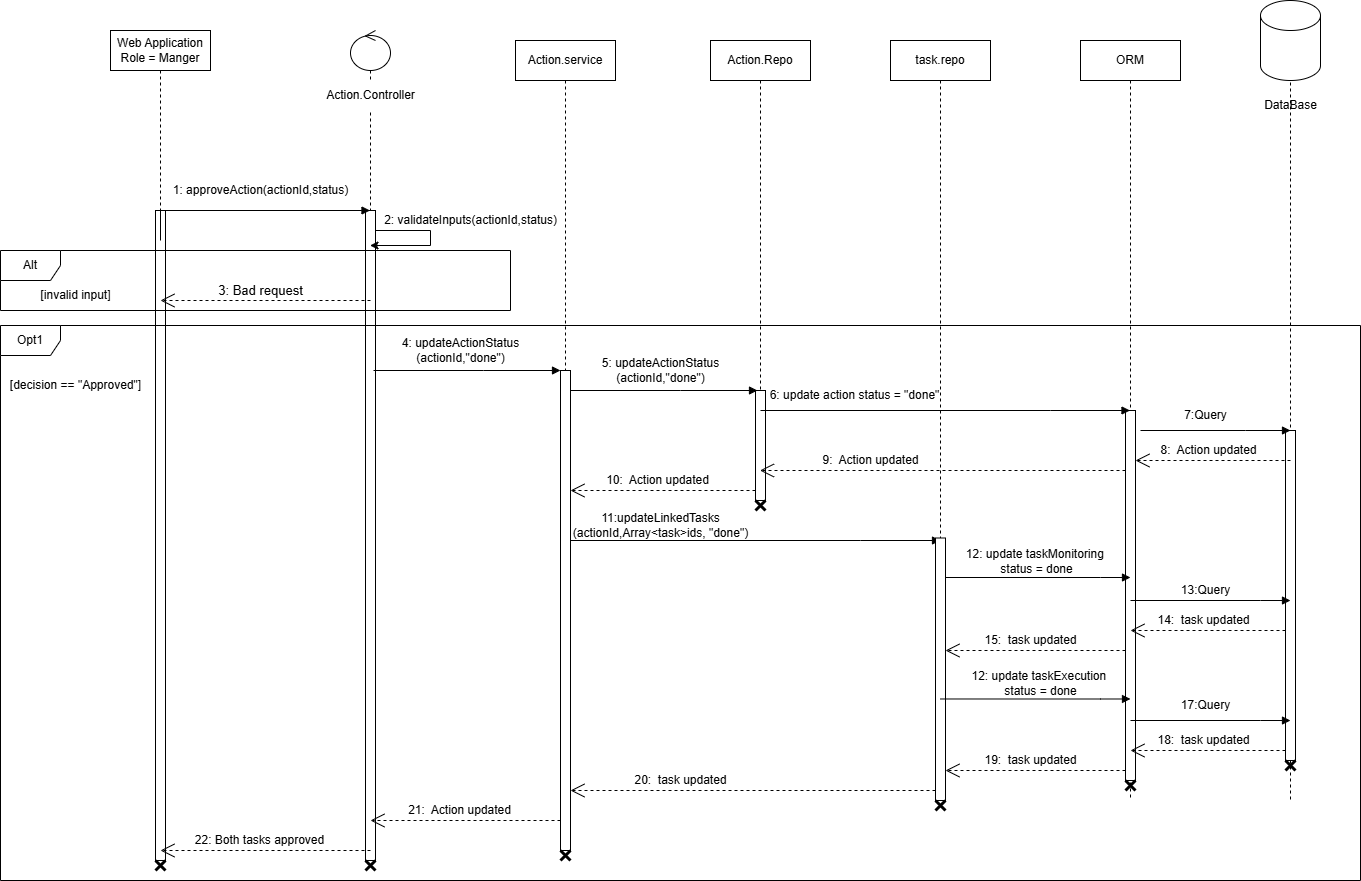

The diagram above was exported from draw.io. Its source (the exported page's mxGraphModel, read from the mxfile embedded in the PNG):
<mxGraphModel dx="2299" dy="1951" grid="0" gridSize="10" guides="1" tooltips="1" connect="1" arrows="1" fold="1" page="1" pageScale="1" pageWidth="850" pageHeight="1100" math="0" shadow="0">
  <root>
    <mxCell id="0" />
    <mxCell id="1" parent="0" />
    <mxCell id="Zmypywiq-oizlZ9erYt7-1" value="Web Application&lt;div&gt;Role = Manger&lt;/div&gt;" style="shape=umlLifeline;perimeter=lifelinePerimeter;whiteSpace=wrap;html=1;container=1;dropTarget=0;collapsible=0;recursiveResize=0;outlineConnect=0;portConstraint=eastwest;newEdgeStyle={&quot;curved&quot;:0,&quot;rounded&quot;:0};" vertex="1" parent="1">
      <mxGeometry x="20" y="-150" width="100" height="830" as="geometry" />
    </mxCell>
    <mxCell id="Zmypywiq-oizlZ9erYt7-18" value="" style="html=1;points=[[0,0,0,0,5],[0,1,0,0,-5],[1,0,0,0,5],[1,1,0,0,-5]];perimeter=orthogonalPerimeter;outlineConnect=0;targetShapes=umlLifeline;portConstraint=eastwest;newEdgeStyle={&quot;curved&quot;:0,&quot;rounded&quot;:0};" vertex="1" parent="Zmypywiq-oizlZ9erYt7-1">
      <mxGeometry x="45" y="180" width="10" height="650" as="geometry" />
    </mxCell>
    <mxCell id="Zmypywiq-oizlZ9erYt7-3" value="" style="shape=umlLifeline;perimeter=lifelinePerimeter;whiteSpace=wrap;html=1;container=1;dropTarget=0;collapsible=0;recursiveResize=0;outlineConnect=0;portConstraint=eastwest;newEdgeStyle={&quot;curved&quot;:0,&quot;rounded&quot;:0};participant=umlControl;size=40;" vertex="1" parent="1">
      <mxGeometry x="260" y="-150" width="40" height="830" as="geometry" />
    </mxCell>
    <mxCell id="Zmypywiq-oizlZ9erYt7-19" value="" style="html=1;points=[[0,0,0,0,5],[0,1,0,0,-5],[1,0,0,0,5],[1,1,0,0,-5]];perimeter=orthogonalPerimeter;outlineConnect=0;targetShapes=umlLifeline;portConstraint=eastwest;newEdgeStyle={&quot;curved&quot;:0,&quot;rounded&quot;:0};" vertex="1" parent="Zmypywiq-oizlZ9erYt7-3">
      <mxGeometry x="15" y="180" width="10" height="650" as="geometry" />
    </mxCell>
    <mxCell id="Zmypywiq-oizlZ9erYt7-22" value="" style="endArrow=classic;html=1;rounded=0;" edge="1" parent="Zmypywiq-oizlZ9erYt7-3" source="Zmypywiq-oizlZ9erYt7-19" target="Zmypywiq-oizlZ9erYt7-3">
      <mxGeometry width="50" height="50" relative="1" as="geometry">
        <mxPoint x="140" y="200" as="sourcePoint" />
        <mxPoint x="190" y="150" as="targetPoint" />
        <Array as="points">
          <mxPoint x="80" y="200" />
          <mxPoint x="80" y="215" />
        </Array>
      </mxGeometry>
    </mxCell>
    <mxCell id="Zmypywiq-oizlZ9erYt7-4" value="Action.service" style="shape=umlLifeline;perimeter=lifelinePerimeter;whiteSpace=wrap;html=1;container=1;dropTarget=0;collapsible=0;recursiveResize=0;outlineConnect=0;portConstraint=eastwest;newEdgeStyle={&quot;curved&quot;:0,&quot;rounded&quot;:0};" vertex="1" parent="1">
      <mxGeometry x="425" y="-140" width="100" height="350" as="geometry" />
    </mxCell>
    <mxCell id="Zmypywiq-oizlZ9erYt7-5" value="Action.Controller" style="text;html=1;align=center;verticalAlign=middle;resizable=0;points=[];autosize=1;strokeColor=none;fillColor=default;" vertex="1" parent="1">
      <mxGeometry x="225" y="-100" width="110" height="30" as="geometry" />
    </mxCell>
    <mxCell id="Zmypywiq-oizlZ9erYt7-6" value="Action.Repo" style="shape=umlLifeline;perimeter=lifelinePerimeter;whiteSpace=wrap;html=1;container=1;dropTarget=0;collapsible=0;recursiveResize=0;outlineConnect=0;portConstraint=eastwest;newEdgeStyle={&quot;curved&quot;:0,&quot;rounded&quot;:0};" vertex="1" parent="1">
      <mxGeometry x="620" y="-140" width="100" height="460" as="geometry" />
    </mxCell>
    <mxCell id="Zmypywiq-oizlZ9erYt7-28" value="" style="html=1;points=[[0,0,0,0,5],[0,1,0,0,-5],[1,0,0,0,5],[1,1,0,0,-5]];perimeter=orthogonalPerimeter;outlineConnect=0;targetShapes=umlLifeline;portConstraint=eastwest;newEdgeStyle={&quot;curved&quot;:0,&quot;rounded&quot;:0};" vertex="1" parent="Zmypywiq-oizlZ9erYt7-6">
      <mxGeometry x="45" y="350" width="10" height="110" as="geometry" />
    </mxCell>
    <mxCell id="Zmypywiq-oizlZ9erYt7-8" value="task.repo" style="shape=umlLifeline;perimeter=lifelinePerimeter;whiteSpace=wrap;html=1;container=1;dropTarget=0;collapsible=0;recursiveResize=0;outlineConnect=0;portConstraint=eastwest;newEdgeStyle={&quot;curved&quot;:0,&quot;rounded&quot;:0};" vertex="1" parent="1">
      <mxGeometry x="800" y="-140" width="100" height="710" as="geometry" />
    </mxCell>
    <mxCell id="Zmypywiq-oizlZ9erYt7-9" value="ORM" style="shape=umlLifeline;perimeter=lifelinePerimeter;whiteSpace=wrap;html=1;container=1;dropTarget=0;collapsible=0;recursiveResize=0;outlineConnect=0;portConstraint=eastwest;newEdgeStyle={&quot;curved&quot;:0,&quot;rounded&quot;:0};" vertex="1" parent="1">
      <mxGeometry x="990" y="-140" width="100" height="760" as="geometry" />
    </mxCell>
    <mxCell id="Zmypywiq-oizlZ9erYt7-31" value="" style="html=1;points=[[0,0,0,0,5],[0,1,0,0,-5],[1,0,0,0,5],[1,1,0,0,-5]];perimeter=orthogonalPerimeter;outlineConnect=0;targetShapes=umlLifeline;portConstraint=eastwest;newEdgeStyle={&quot;curved&quot;:0,&quot;rounded&quot;:0};" vertex="1" parent="Zmypywiq-oizlZ9erYt7-9">
      <mxGeometry x="45" y="370" width="10" height="370" as="geometry" />
    </mxCell>
    <mxCell id="Zmypywiq-oizlZ9erYt7-11" value="DataBase" style="text;html=1;align=center;verticalAlign=middle;resizable=0;points=[];autosize=1;strokeColor=none;fillColor=default;" vertex="1" parent="1">
      <mxGeometry x="1160" y="-90" width="80" height="30" as="geometry" />
    </mxCell>
    <mxCell id="Zmypywiq-oizlZ9erYt7-12" value="" style="endArrow=block;endFill=1;html=1;edgeStyle=orthogonalEdgeStyle;align=left;verticalAlign=top;rounded=0;" edge="1" parent="1" target="Zmypywiq-oizlZ9erYt7-3">
      <mxGeometry x="-1" relative="1" as="geometry">
        <mxPoint x="70" y="60" as="sourcePoint" />
        <mxPoint x="355" y="60" as="targetPoint" />
        <Array as="points">
          <mxPoint x="70" y="30" />
        </Array>
      </mxGeometry>
    </mxCell>
    <mxCell id="Zmypywiq-oizlZ9erYt7-13" value="1: approveAction(actionId,status)" style="text;html=1;align=center;verticalAlign=middle;resizable=0;points=[];autosize=1;strokeColor=none;fillColor=none;" vertex="1" parent="1">
      <mxGeometry x="70" y="-5" width="200" height="30" as="geometry" />
    </mxCell>
    <mxCell id="Zmypywiq-oizlZ9erYt7-14" value="&lt;font style=&quot;font-size: 12px;&quot;&gt;22: Both tasks approved&lt;/font&gt;" style="endArrow=open;endSize=12;dashed=1;html=1;rounded=0;fontSize=10;" edge="1" parent="1">
      <mxGeometry x="0.0596" y="-10" width="160" relative="1" as="geometry">
        <mxPoint x="280" y="670" as="sourcePoint" />
        <mxPoint x="70" y="670" as="targetPoint" />
        <mxPoint as="offset" />
      </mxGeometry>
    </mxCell>
    <mxCell id="Zmypywiq-oizlZ9erYt7-15" value="" style="endArrow=block;endFill=1;html=1;edgeStyle=orthogonalEdgeStyle;align=left;verticalAlign=top;rounded=0;" edge="1" parent="1">
      <mxGeometry x="-1" relative="1" as="geometry">
        <mxPoint x="283" y="190" as="sourcePoint" />
        <mxPoint x="470" y="190" as="targetPoint" />
        <Array as="points">
          <mxPoint x="393" y="190" />
          <mxPoint x="393" y="190" />
        </Array>
      </mxGeometry>
    </mxCell>
    <mxCell id="Zmypywiq-oizlZ9erYt7-16" value="4: updateActionStatus&lt;div&gt;(actionId,&quot;done&quot;)&lt;/div&gt;" style="text;html=1;align=center;verticalAlign=middle;resizable=0;points=[];autosize=1;strokeColor=none;fillColor=none;" vertex="1" parent="1">
      <mxGeometry x="300" y="150" width="140" height="40" as="geometry" />
    </mxCell>
    <mxCell id="Zmypywiq-oizlZ9erYt7-23" value="2: validateInputs(actionId,status)" style="text;html=1;align=center;verticalAlign=middle;resizable=0;points=[];autosize=1;strokeColor=none;fillColor=none;" vertex="1" parent="1">
      <mxGeometry x="280" y="25" width="200" height="30" as="geometry" />
    </mxCell>
    <mxCell id="Zmypywiq-oizlZ9erYt7-24" value="Alt" style="shape=umlFrame;whiteSpace=wrap;html=1;pointerEvents=0;" vertex="1" parent="1">
      <mxGeometry x="-90" y="70" width="510" height="60" as="geometry" />
    </mxCell>
    <mxCell id="Zmypywiq-oizlZ9erYt7-25" value="&lt;font style=&quot;font-size: 13px;&quot;&gt;3: Bad request&lt;/font&gt;" style="endArrow=open;endSize=12;dashed=1;html=1;rounded=0;" edge="1" parent="1">
      <mxGeometry x="0.0476" y="-10" width="160" relative="1" as="geometry">
        <mxPoint x="280" y="120" as="sourcePoint" />
        <mxPoint x="70" y="120" as="targetPoint" />
        <mxPoint as="offset" />
      </mxGeometry>
    </mxCell>
    <mxCell id="Zmypywiq-oizlZ9erYt7-26" value="[invalid input]" style="text;html=1;align=center;verticalAlign=middle;resizable=0;points=[];autosize=1;strokeColor=none;fillColor=none;" vertex="1" parent="1">
      <mxGeometry x="-60" y="100" width="90" height="30" as="geometry" />
    </mxCell>
    <mxCell id="Zmypywiq-oizlZ9erYt7-27" value="" style="html=1;points=[[0,0,0,0,5],[0,1,0,0,-5],[1,0,0,0,5],[1,1,0,0,-5]];perimeter=orthogonalPerimeter;outlineConnect=0;targetShapes=umlLifeline;portConstraint=eastwest;newEdgeStyle={&quot;curved&quot;:0,&quot;rounded&quot;:0};" vertex="1" parent="1">
      <mxGeometry x="470" y="190" width="10" height="480" as="geometry" />
    </mxCell>
    <mxCell id="Zmypywiq-oizlZ9erYt7-29" value="" style="endArrow=block;endFill=1;html=1;edgeStyle=orthogonalEdgeStyle;align=left;verticalAlign=top;rounded=0;" edge="1" parent="1">
      <mxGeometry x="-1" relative="1" as="geometry">
        <mxPoint x="480" y="210" as="sourcePoint" />
        <mxPoint x="667" y="210" as="targetPoint" />
        <Array as="points">
          <mxPoint x="590" y="210" />
          <mxPoint x="590" y="210" />
        </Array>
      </mxGeometry>
    </mxCell>
    <mxCell id="Zmypywiq-oizlZ9erYt7-32" value="" style="endArrow=block;endFill=1;html=1;edgeStyle=orthogonalEdgeStyle;align=left;verticalAlign=top;rounded=0;" edge="1" parent="1" target="Zmypywiq-oizlZ9erYt7-9">
      <mxGeometry x="-1" relative="1" as="geometry">
        <mxPoint x="670" y="230" as="sourcePoint" />
        <mxPoint x="857" y="230" as="targetPoint" />
        <Array as="points">
          <mxPoint x="960" y="230" />
          <mxPoint x="960" y="230" />
        </Array>
      </mxGeometry>
    </mxCell>
    <mxCell id="Zmypywiq-oizlZ9erYt7-33" value="6: update action status = &quot;done&quot;" style="text;html=1;align=center;verticalAlign=middle;resizable=0;points=[];autosize=1;strokeColor=none;fillColor=none;" vertex="1" parent="1">
      <mxGeometry x="670" y="202" width="188" height="26" as="geometry" />
    </mxCell>
    <mxCell id="Zmypywiq-oizlZ9erYt7-35" value="" style="shape=umlLifeline;perimeter=lifelinePerimeter;whiteSpace=wrap;html=1;container=1;dropTarget=0;collapsible=0;recursiveResize=0;outlineConnect=0;portConstraint=eastwest;newEdgeStyle={&quot;curved&quot;:0,&quot;rounded&quot;:0};participant=umlActor;" vertex="1" parent="1">
      <mxGeometry x="1190" y="-150" width="20" height="770" as="geometry" />
    </mxCell>
    <mxCell id="Zmypywiq-oizlZ9erYt7-36" value="" style="html=1;points=[[0,0,0,0,5],[0,1,0,0,-5],[1,0,0,0,5],[1,1,0,0,-5]];perimeter=orthogonalPerimeter;outlineConnect=0;targetShapes=umlLifeline;portConstraint=eastwest;newEdgeStyle={&quot;curved&quot;:0,&quot;rounded&quot;:0};" vertex="1" parent="Zmypywiq-oizlZ9erYt7-35">
      <mxGeometry x="5" y="400" width="10" height="330" as="geometry" />
    </mxCell>
    <mxCell id="Zmypywiq-oizlZ9erYt7-64" value="" style="shape=umlDestroy;whiteSpace=wrap;html=1;strokeWidth=3;targetShapes=umlLifeline;" vertex="1" parent="Zmypywiq-oizlZ9erYt7-35">
      <mxGeometry x="5" y="730" width="10" height="10" as="geometry" />
    </mxCell>
    <mxCell id="Zmypywiq-oizlZ9erYt7-10" value="" style="shape=cylinder3;whiteSpace=wrap;html=1;boundedLbl=1;backgroundOutline=1;size=15;" vertex="1" parent="1">
      <mxGeometry x="1170" y="-180" width="60" height="80" as="geometry" />
    </mxCell>
    <mxCell id="Zmypywiq-oizlZ9erYt7-37" value="" style="endArrow=block;endFill=1;html=1;edgeStyle=orthogonalEdgeStyle;align=left;verticalAlign=top;rounded=0;" edge="1" parent="1">
      <mxGeometry x="-1" relative="1" as="geometry">
        <mxPoint x="1050" y="250" as="sourcePoint" />
        <mxPoint x="1200" y="250" as="targetPoint" />
        <Array as="points">
          <mxPoint x="1155" y="250" />
          <mxPoint x="1155" y="250" />
        </Array>
      </mxGeometry>
    </mxCell>
    <mxCell id="Zmypywiq-oizlZ9erYt7-38" value="7:Query" style="text;html=1;align=center;verticalAlign=middle;resizable=0;points=[];autosize=1;strokeColor=none;fillColor=none;" vertex="1" parent="1">
      <mxGeometry x="1080" y="220" width="70" height="30" as="geometry" />
    </mxCell>
    <mxCell id="Zmypywiq-oizlZ9erYt7-39" value="&lt;font style=&quot;font-size: 12px;&quot;&gt;8:&amp;nbsp; Action updated&lt;/font&gt;" style="endArrow=open;endSize=12;dashed=1;html=1;rounded=0;fontSize=10;" edge="1" parent="1">
      <mxGeometry x="0.0596" y="-10" width="160" relative="1" as="geometry">
        <mxPoint x="1200" y="280" as="sourcePoint" />
        <mxPoint x="1045" y="280.0000000000002" as="targetPoint" />
        <mxPoint as="offset" />
      </mxGeometry>
    </mxCell>
    <mxCell id="Zmypywiq-oizlZ9erYt7-40" value="&lt;span style=&quot;font-size: 12px;&quot;&gt;9:&amp;nbsp; Action updated&lt;/span&gt;" style="endArrow=open;endSize=12;dashed=1;html=1;rounded=0;fontSize=10;" edge="1" parent="1" target="Zmypywiq-oizlZ9erYt7-6">
      <mxGeometry x="0.3947" y="-10" width="160" relative="1" as="geometry">
        <mxPoint x="1035" y="290" as="sourcePoint" />
        <mxPoint x="880" y="290.0000000000002" as="targetPoint" />
        <mxPoint as="offset" />
      </mxGeometry>
    </mxCell>
    <mxCell id="Zmypywiq-oizlZ9erYt7-41" value="&lt;span style=&quot;font-size: 12px;&quot;&gt;10:&amp;nbsp; Action updated&lt;/span&gt;" style="endArrow=open;endSize=12;dashed=1;html=1;rounded=0;fontSize=10;" edge="1" parent="1" target="Zmypywiq-oizlZ9erYt7-27">
      <mxGeometry x="0.0596" y="-10" width="160" relative="1" as="geometry">
        <mxPoint x="665" y="310" as="sourcePoint" />
        <mxPoint x="510" y="310.0000000000002" as="targetPoint" />
        <mxPoint as="offset" />
      </mxGeometry>
    </mxCell>
    <mxCell id="Zmypywiq-oizlZ9erYt7-42" value="5: updateActionStatus&lt;div&gt;(actionId,&quot;done&quot;)&lt;/div&gt;" style="text;html=1;align=center;verticalAlign=middle;resizable=0;points=[];autosize=1;strokeColor=none;fillColor=none;" vertex="1" parent="1">
      <mxGeometry x="500" y="170" width="140" height="40" as="geometry" />
    </mxCell>
    <mxCell id="Zmypywiq-oizlZ9erYt7-43" value="" style="endArrow=block;endFill=1;html=1;edgeStyle=orthogonalEdgeStyle;align=left;verticalAlign=top;rounded=0;" edge="1" parent="1">
      <mxGeometry x="-1" relative="1" as="geometry">
        <mxPoint x="480" y="360" as="sourcePoint" />
        <mxPoint x="850" y="360" as="targetPoint" />
        <Array as="points">
          <mxPoint x="770" y="360" />
          <mxPoint x="770" y="360" />
        </Array>
      </mxGeometry>
    </mxCell>
    <mxCell id="Zmypywiq-oizlZ9erYt7-44" value="11:updateLinkedTasks&lt;div&gt;(actionId,Array&amp;lt;task&amp;gt;ids, &quot;done&quot;)&lt;/div&gt;" style="text;html=1;align=center;verticalAlign=middle;resizable=0;points=[];autosize=1;strokeColor=none;fillColor=none;" vertex="1" parent="1">
      <mxGeometry x="470" y="325" width="200" height="40" as="geometry" />
    </mxCell>
    <mxCell id="Zmypywiq-oizlZ9erYt7-45" value="Opt1" style="shape=umlFrame;whiteSpace=wrap;html=1;pointerEvents=0;" vertex="1" parent="1">
      <mxGeometry x="-90" y="145" width="1360" height="555" as="geometry" />
    </mxCell>
    <mxCell id="Zmypywiq-oizlZ9erYt7-46" value="" style="endArrow=block;endFill=1;html=1;edgeStyle=orthogonalEdgeStyle;align=left;verticalAlign=top;rounded=0;" edge="1" parent="1">
      <mxGeometry x="-1" relative="1" as="geometry">
        <mxPoint x="850" y="397" as="sourcePoint" />
        <mxPoint x="1040" y="397" as="targetPoint" />
        <Array as="points">
          <mxPoint x="1010" y="396.83" />
          <mxPoint x="1010" y="396.83" />
        </Array>
      </mxGeometry>
    </mxCell>
    <mxCell id="Zmypywiq-oizlZ9erYt7-47" value="12: update taskMonitoring&amp;nbsp;&lt;div&gt;status = done&lt;/div&gt;" style="text;html=1;align=center;verticalAlign=middle;resizable=0;points=[];autosize=1;strokeColor=none;fillColor=none;" vertex="1" parent="1">
      <mxGeometry x="866" y="360" width="159" height="41" as="geometry" />
    </mxCell>
    <mxCell id="Zmypywiq-oizlZ9erYt7-48" value="" style="endArrow=block;endFill=1;html=1;edgeStyle=orthogonalEdgeStyle;align=left;verticalAlign=top;rounded=0;" edge="1" parent="1">
      <mxGeometry x="-1" relative="1" as="geometry">
        <mxPoint x="1040" y="420" as="sourcePoint" />
        <mxPoint x="1200" y="420.02000000000004" as="targetPoint" />
        <Array as="points">
          <mxPoint x="1170" y="419.85" />
          <mxPoint x="1170" y="419.85" />
        </Array>
      </mxGeometry>
    </mxCell>
    <mxCell id="Zmypywiq-oizlZ9erYt7-49" value="&lt;font style=&quot;font-size: 12px;&quot;&gt;14:&amp;nbsp; task updated&lt;/font&gt;" style="endArrow=open;endSize=12;dashed=1;html=1;rounded=0;fontSize=10;" edge="1" parent="1">
      <mxGeometry x="0.0596" y="-10" width="160" relative="1" as="geometry">
        <mxPoint x="1195" y="450" as="sourcePoint" />
        <mxPoint x="1040" y="450.0000000000002" as="targetPoint" />
        <mxPoint as="offset" />
      </mxGeometry>
    </mxCell>
    <mxCell id="Zmypywiq-oizlZ9erYt7-50" value="&lt;font style=&quot;font-size: 12px;&quot;&gt;15:&amp;nbsp; task updated&lt;/font&gt;" style="endArrow=open;endSize=12;dashed=1;html=1;rounded=0;fontSize=10;" edge="1" parent="1" target="Zmypywiq-oizlZ9erYt7-51">
      <mxGeometry x="0.0596" y="-10" width="160" relative="1" as="geometry">
        <mxPoint x="1035" y="470" as="sourcePoint" />
        <mxPoint x="880" y="470.0000000000002" as="targetPoint" />
        <mxPoint as="offset" />
      </mxGeometry>
    </mxCell>
    <mxCell id="Zmypywiq-oizlZ9erYt7-51" value="" style="html=1;points=[[0,0,0,0,5],[0,1,0,0,-5],[1,0,0,0,5],[1,1,0,0,-5]];perimeter=orthogonalPerimeter;outlineConnect=0;targetShapes=umlLifeline;portConstraint=eastwest;newEdgeStyle={&quot;curved&quot;:0,&quot;rounded&quot;:0};" vertex="1" parent="1">
      <mxGeometry x="845" y="357.5" width="10" height="262.5" as="geometry" />
    </mxCell>
    <mxCell id="Zmypywiq-oizlZ9erYt7-52" value="" style="endArrow=block;endFill=1;html=1;edgeStyle=orthogonalEdgeStyle;align=left;verticalAlign=top;rounded=0;" edge="1" parent="1">
      <mxGeometry x="-1" relative="1" as="geometry">
        <mxPoint x="850" y="518.48" as="sourcePoint" />
        <mxPoint x="1040" y="518.48" as="targetPoint" />
        <Array as="points">
          <mxPoint x="1010" y="518.3100000000001" />
          <mxPoint x="1010" y="518.3100000000001" />
        </Array>
      </mxGeometry>
    </mxCell>
    <mxCell id="Zmypywiq-oizlZ9erYt7-55" value="" style="endArrow=block;endFill=1;html=1;edgeStyle=orthogonalEdgeStyle;align=left;verticalAlign=top;rounded=0;" edge="1" parent="1">
      <mxGeometry x="-1" relative="1" as="geometry">
        <mxPoint x="1040" y="540" as="sourcePoint" />
        <mxPoint x="1200" y="540.02" as="targetPoint" />
        <Array as="points">
          <mxPoint x="1170" y="539.85" />
          <mxPoint x="1170" y="539.85" />
        </Array>
      </mxGeometry>
    </mxCell>
    <mxCell id="Zmypywiq-oizlZ9erYt7-56" value="&lt;font style=&quot;font-size: 12px;&quot;&gt;18:&amp;nbsp; task updated&lt;/font&gt;" style="endArrow=open;endSize=12;dashed=1;html=1;rounded=0;fontSize=10;" edge="1" parent="1">
      <mxGeometry x="0.0596" y="-10" width="160" relative="1" as="geometry">
        <mxPoint x="1195" y="570" as="sourcePoint" />
        <mxPoint x="1040" y="570.0000000000002" as="targetPoint" />
        <mxPoint as="offset" />
      </mxGeometry>
    </mxCell>
    <mxCell id="Zmypywiq-oizlZ9erYt7-57" value="&lt;font style=&quot;font-size: 12px;&quot;&gt;19:&amp;nbsp; task updated&lt;/font&gt;" style="endArrow=open;endSize=12;dashed=1;html=1;rounded=0;fontSize=10;" edge="1" parent="1" target="Zmypywiq-oizlZ9erYt7-51">
      <mxGeometry x="0.0596" y="-10" width="160" relative="1" as="geometry">
        <mxPoint x="1035" y="590" as="sourcePoint" />
        <mxPoint x="880" y="590.0000000000002" as="targetPoint" />
        <mxPoint as="offset" />
      </mxGeometry>
    </mxCell>
    <mxCell id="Zmypywiq-oizlZ9erYt7-58" value="&lt;font style=&quot;font-size: 12px;&quot;&gt;20:&amp;nbsp; task updated&lt;/font&gt;" style="endArrow=open;endSize=12;dashed=1;html=1;rounded=0;fontSize=10;" edge="1" parent="1" target="Zmypywiq-oizlZ9erYt7-27">
      <mxGeometry x="0.3973" y="-10" width="160" relative="1" as="geometry">
        <mxPoint x="845" y="610" as="sourcePoint" />
        <mxPoint x="690" y="610.0000000000002" as="targetPoint" />
        <mxPoint as="offset" />
      </mxGeometry>
    </mxCell>
    <mxCell id="Zmypywiq-oizlZ9erYt7-59" value="&lt;font style=&quot;font-size: 12px;&quot;&gt;21:&amp;nbsp; Action updated&lt;/font&gt;" style="endArrow=open;endSize=12;dashed=1;html=1;rounded=0;fontSize=10;" edge="1" parent="1">
      <mxGeometry x="0.0596" y="-10" width="160" relative="1" as="geometry">
        <mxPoint x="470" y="640" as="sourcePoint" />
        <mxPoint x="280" y="640" as="targetPoint" />
        <mxPoint as="offset" />
      </mxGeometry>
    </mxCell>
    <mxCell id="Zmypywiq-oizlZ9erYt7-60" value="[decision == &quot;Approved&quot;]" style="text;html=1;align=center;verticalAlign=middle;resizable=0;points=[];autosize=1;strokeColor=none;fillColor=none;" vertex="1" parent="1">
      <mxGeometry x="-90" y="190" width="150" height="30" as="geometry" />
    </mxCell>
    <mxCell id="Zmypywiq-oizlZ9erYt7-61" value="13:Query" style="text;html=1;align=center;verticalAlign=middle;resizable=0;points=[];autosize=1;strokeColor=none;fillColor=none;" vertex="1" parent="1">
      <mxGeometry x="1080" y="395" width="70" height="30" as="geometry" />
    </mxCell>
    <mxCell id="Zmypywiq-oizlZ9erYt7-62" value="17:Query" style="text;html=1;align=center;verticalAlign=middle;resizable=0;points=[];autosize=1;strokeColor=none;fillColor=none;" vertex="1" parent="1">
      <mxGeometry x="1080" y="510" width="70" height="30" as="geometry" />
    </mxCell>
    <mxCell id="Zmypywiq-oizlZ9erYt7-65" value="" style="shape=umlDestroy;whiteSpace=wrap;html=1;strokeWidth=3;targetShapes=umlLifeline;" vertex="1" parent="1">
      <mxGeometry x="1035" y="600" width="10" height="10" as="geometry" />
    </mxCell>
    <mxCell id="Zmypywiq-oizlZ9erYt7-66" value="" style="shape=umlDestroy;whiteSpace=wrap;html=1;strokeWidth=3;targetShapes=umlLifeline;" vertex="1" parent="1">
      <mxGeometry x="845" y="620" width="10" height="10" as="geometry" />
    </mxCell>
    <mxCell id="Zmypywiq-oizlZ9erYt7-67" value="" style="shape=umlDestroy;whiteSpace=wrap;html=1;strokeWidth=3;targetShapes=umlLifeline;" vertex="1" parent="1">
      <mxGeometry x="665" y="320" width="10" height="10" as="geometry" />
    </mxCell>
    <mxCell id="Zmypywiq-oizlZ9erYt7-68" value="" style="shape=umlDestroy;whiteSpace=wrap;html=1;strokeWidth=3;targetShapes=umlLifeline;" vertex="1" parent="1">
      <mxGeometry x="470" y="670" width="10" height="10" as="geometry" />
    </mxCell>
    <mxCell id="Zmypywiq-oizlZ9erYt7-69" value="" style="shape=umlDestroy;whiteSpace=wrap;html=1;strokeWidth=3;targetShapes=umlLifeline;" vertex="1" parent="1">
      <mxGeometry x="275" y="680" width="10" height="10" as="geometry" />
    </mxCell>
    <mxCell id="Zmypywiq-oizlZ9erYt7-70" value="" style="shape=umlDestroy;whiteSpace=wrap;html=1;strokeWidth=3;targetShapes=umlLifeline;" vertex="1" parent="1">
      <mxGeometry x="65" y="680" width="10" height="10" as="geometry" />
    </mxCell>
    <mxCell id="Zmypywiq-oizlZ9erYt7-71" value="12: update taskExecution&amp;nbsp;&lt;div&gt;status = done&lt;/div&gt;" style="text;html=1;align=center;verticalAlign=middle;resizable=0;points=[];autosize=1;strokeColor=none;fillColor=none;" vertex="1" parent="1">
      <mxGeometry x="872" y="482" width="156" height="41" as="geometry" />
    </mxCell>
  </root>
</mxGraphModel>